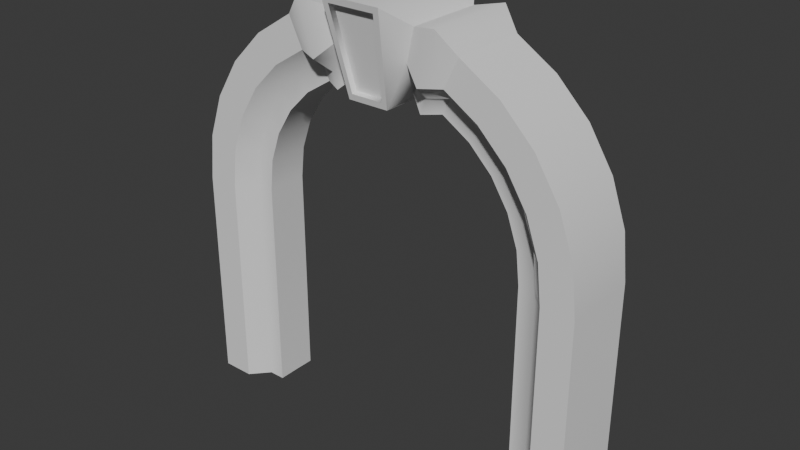 # Source: Arched_Tunnel_Entrance.blend  (saved by Blender 5.2.44; exported with 4.5.12 LTS)
import bpy
from mathutils import Matrix  # noqa: F401  (used for matrix-valued properties, if any)

bpy.ops.wm.read_factory_settings(use_empty=True)
scene = bpy.context.scene
scene.name = 'Scene'

# ---- collections
col_collection = bpy.data.collections.new('Collection'); scene.collection.children.link(col_collection)

# ---- world
world_world = bpy.data.worlds.new('World'); scene.world = world_world
world_world.use_nodes = True; world_world.node_tree.nodes.clear()
_N = world_world.node_tree.nodes; _L = world_world.node_tree.links
n0 = _N.new('ShaderNodeOutputWorld'); n0.name = 'World Output'; n0.location = (200, 100)
n1 = _N.new('ShaderNodeBackground'); n1.name = 'Background'; n1.location = (-200, 100)
n1.inputs[0].default_value = (0.05088, 0.05088, 0.05088, 1.0)
_L.new(n1.outputs[0], n0.inputs[0])
n0.is_active_output = True
world_world.color = (0.05088, 0.05088, 0.05088)
world_world.sun_shadow_jitter_overblur = 0.0

# ---- meshes
me_circle_005 = bpy.data.meshes.new('Circle.005')
me_circle_005.from_pydata([(-0.8168, -9.153e-08, -0.4648), (-0.7966, -9.065e-08, -0.2932), (-0.7362, -8.801e-08, -0.1205), (-0.6388, -8.376e-08, 0.03443), (-0.5094, -7.81e-08, 0.1638), (-0.3545, -7.133e-08, 0.2612), (-0.1818, -6.378e-08, 0.3216), (0.1819, -4.788e-08, 0.3216), (0.3546, -4.033e-08, 0.2612), (0.5096, -3.356e-08, 0.1638), (0.6389, -2.79e-08, 0.03443), (0.7363, -2.365e-08, -0.1205), (0.7967, -2.1e-08, -0.2932), (0.8172, -2.011e-08, -0.4751), (0.8172, -2.011e-08, -1.722), (-0.8171, -9.155e-08, -1.722), (-0.8171, -0.1204, -0.4751), (-0.7966, -0.1204, -0.2932), (-0.7362, -0.1204, -0.1205), (-0.6388, -0.1204, 0.03443), (-0.5094, -0.1204, 0.1638), (-0.3545, -0.1204, 0.2612), (-0.1818, -0.1204, 0.3216), (0.1819, -0.1204, 0.3216), (0.3546, -0.1204, 0.2612), (0.5096, -0.1204, 0.1638), (0.6389, -0.1204, 0.03443), (0.7363, -0.1204, -0.1205), (0.7967, -0.1204, -0.2932), (0.8172, -0.1204, -0.4751), (0.8172, -0.1204, -1.723), (-0.8171, -0.1204, -1.723), (-0.9107, -0.1204, -0.4733), (-0.8879, -0.1204, -0.2706), (-0.8205, -0.1204, -0.07812), (-0.712, -0.1204, 0.09457), (-0.5678, -0.1204, 0.2388), (-0.3951, -0.1204, 0.3473), (-0.2026, -0.1204, 0.4146), (0.2027, -0.1204, 0.4146), (0.3952, -0.1204, 0.3473), (0.5679, -0.1204, 0.2388), (0.7121, -0.1204, 0.09457), (0.8206, -0.1204, -0.07812), (0.888, -0.1204, -0.2706), (0.9108, -0.1204, -0.4733), (0.9108, -0.1204, -1.723), (-0.9107, -0.1204, -1.723), (-1.002, -0.2215, -0.4732), (-0.9772, -0.2215, -0.2502), (-0.9031, -0.2215, -0.0383), (-0.7836, -0.2215, 0.1518), (-0.6249, -0.2215, 0.3105), (-0.4349, -0.2215, 0.4299), (-0.223, -0.2215, 0.504), (0.2231, -0.2215, 0.504), (0.435, -0.2215, 0.4299), (0.625, -0.2215, 0.3105), (0.7837, -0.2215, 0.1518), (0.9032, -0.2215, -0.0383), (0.9773, -0.2215, -0.2502), (1.002, -0.2215, -0.4732), (1.002, -0.2215, -1.723), (-1.002, -0.2215, -1.723), (-1.185, -0.2215, -0.473), (-1.156, -0.2215, -0.2092), (-1.068, -0.2215, 0.04128), (-0.9266, -0.2215, 0.266), (-0.739, -0.2215, 0.4537), (-0.5142, -0.2215, 0.5949), (-0.2637, -0.2215, 0.6826), (0.2638, -0.2215, 0.6826), (0.5143, -0.2215, 0.5949), (0.7391, -0.2215, 0.4537), (0.9267, -0.2215, 0.266), (1.068, -0.2215, 0.04128), (1.156, -0.2215, -0.2092), (1.185, -0.2215, -0.473), (1.185, -0.2215, -1.723), (-1.185, -0.2215, -1.723), (-1.185, -1.076e-07, -0.473), (-1.156, -1.063e-07, -0.2092), (-1.068, -1.025e-07, 0.04128), (-0.9266, -9.634e-08, 0.266), (-0.739, -8.813e-08, 0.4537), (-0.5142, -7.831e-08, 0.5949), (-0.2637, -6.736e-08, 0.6826), (0.2638, -4.43e-08, 0.6826), (0.5143, -3.335e-08, 0.5949), (0.7391, -2.353e-08, 0.4537), (0.9267, -1.532e-08, 0.266), (1.068, -9.149e-09, 0.04128), (1.156, -5.317e-09, -0.2092), (1.185, -4.018e-09, -0.473), (1.185, -4.018e-09, -1.723), (-1.185, -1.076e-07, -1.723), (-0.1172, -6.095e-08, 0.2549), (0.1173, -5.07e-08, 0.2549), (-0.1172, -0.2343, 0.2549), (0.1173, -0.2343, 0.2549), (-0.17, -0.3545, 0.7795), (0.1701, -0.3545, 0.7795), (-0.17, -6.326e-08, 0.7795), (0.1701, -4.839e-08, 0.7795), (-0.2589, -0.165, 0.2495), (0.259, -0.165, 0.2495), (0.2592, -4.45e-08, 0.2504), (-0.2885, -0.165, 0.3356), (0.2886, -0.165, 0.3356), (-0.2591, -6.716e-08, 0.2504), (-0.3176, -0.2661, 0.4182), (0.3177, -0.2661, 0.4182), (-0.4155, -0.2661, 0.7112), (0.4119, -0.2661, 0.7112), (-0.4165, -7.404e-08, 0.7126), (0.4129, -3.778e-08, 0.7126), (-0.09215, -0.2424, 0.2901), (0.09225, -0.2424, 0.2901), (-0.1337, -0.3464, 0.7443), (0.1338, -0.3464, 0.7443), (-0.09215, -0.2106, 0.2974), (0.09225, -0.2106, 0.2974), (-0.1337, -0.3146, 0.7516), (0.1338, -0.3146, 0.7516), (-0.8171, 0.1204, -0.4751), (-0.7966, 0.1204, -0.2932), (-0.7362, 0.1204, -0.1205), (-0.6388, 0.1204, 0.03443), (-0.5094, 0.1204, 0.1638), (-0.3545, 0.1204, 0.2612), (-0.1818, 0.1204, 0.3216), (0.1819, 0.1204, 0.3216), (0.3546, 0.1204, 0.2612), (0.5096, 0.1204, 0.1638), (0.6389, 0.1204, 0.03443), (0.7363, 0.1204, -0.1205), (0.7967, 0.1204, -0.2932), (0.8172, 0.1204, -0.4751), (0.8172, 0.1204, -1.723), (-0.8171, 0.1204, -1.723), (-0.9107, 0.1204, -0.4733), (-0.8879, 0.1204, -0.2706), (-0.8205, 0.1204, -0.07812), (-0.712, 0.1204, 0.09457), (-0.5678, 0.1204, 0.2388), (-0.3951, 0.1204, 0.3473), (-0.2026, 0.1204, 0.4146), (0.2027, 0.1204, 0.4146), (0.3952, 0.1204, 0.3473), (0.5679, 0.1204, 0.2388), (0.7121, 0.1204, 0.09457), (0.8206, 0.1204, -0.07812), (0.888, 0.1204, -0.2706), (0.9108, 0.1204, -0.4733), (0.9108, 0.1204, -1.723), (-0.9107, 0.1204, -1.723), (-1.002, 0.2215, -0.4732), (-0.9772, 0.2215, -0.2502), (-0.9031, 0.2215, -0.0383), (-0.7836, 0.2215, 0.1518), (-0.6249, 0.2215, 0.3105), (-0.4349, 0.2215, 0.4299), (-0.223, 0.2215, 0.504), (0.2231, 0.2215, 0.504), (0.435, 0.2215, 0.4299), (0.625, 0.2215, 0.3105), (0.7837, 0.2215, 0.1518), (0.9032, 0.2215, -0.0383), (0.9773, 0.2215, -0.2502), (1.002, 0.2215, -0.4732), (1.002, 0.2215, -1.723), (-1.002, 0.2215, -1.723), (-1.185, 0.2215, -0.473), (-1.156, 0.2215, -0.2092), (-1.068, 0.2215, 0.04128), (-0.9266, 0.2215, 0.266), (-0.739, 0.2215, 0.4537), (-0.5142, 0.2215, 0.5949), (-0.2637, 0.2215, 0.6826), (0.2638, 0.2215, 0.6826), (0.5143, 0.2215, 0.5949), (0.7391, 0.2215, 0.4537), (0.9267, 0.2215, 0.266), (1.068, 0.2215, 0.04128), (1.156, 0.2215, -0.2092), (1.185, 0.2215, -0.473), (1.185, 0.2215, -1.723), (-1.185, 0.2215, -1.723), (-0.1172, 0.2343, 0.2549), (0.1173, 0.2343, 0.2549), (-0.17, 0.3545, 0.7795), (0.1701, 0.3545, 0.7795), (-0.2589, 0.165, 0.2495), (0.259, 0.165, 0.2495), (-0.2885, 0.165, 0.3356), (0.2886, 0.165, 0.3356), (-0.3176, 0.2661, 0.4182), (0.3177, 0.2661, 0.4182), (-0.4155, 0.2661, 0.7112), (0.4119, 0.2661, 0.7112), (-0.09215, 0.2424, 0.2901), (0.09225, 0.2424, 0.2901), (-0.1337, 0.3464, 0.7443), (0.1338, 0.3464, 0.7443), (-0.09215, 0.2106, 0.2974), (0.09225, 0.2106, 0.2974), (-0.1337, 0.3146, 0.7516), (0.1338, 0.3146, 0.7516)], [], [(30, 46, 45, 29), (14, 30, 29, 13), (62, 61, 45, 46), (48, 63, 47, 32), (16, 32, 47, 31), (0, 16, 31, 15), (16, 17, 33, 32), (32, 33, 49, 48), (33, 34, 50, 49), (71, 87, 103, 101), (52, 36, 37, 53), (51, 35, 36, 52), (50, 34, 35, 51), (60, 44, 45, 61), (59, 43, 44, 60), (58, 42, 43, 59), (57, 41, 42, 58), (56, 40, 41, 57), (28, 29, 45, 44), (27, 28, 44, 43), (26, 27, 43, 42), (25, 26, 42, 41), (24, 25, 41, 40), (7, 106, 105, 23), (109, 6, 22, 104), (8, 9, 25, 24), (9, 10, 26, 25), (10, 11, 27, 26), (12, 13, 29, 28), (11, 12, 28, 27), (1, 17, 16, 0), (105, 106, 8, 24), (5, 21, 20, 4), (4, 20, 19, 3), (3, 19, 18, 2), (2, 18, 17, 1), (17, 18, 34, 33), (18, 19, 35, 34), (19, 20, 36, 35), (20, 21, 37, 36), (24, 40, 108, 105), (69, 112, 114, 85), (60, 61, 77, 76), (101, 55, 71), (48, 49, 65, 64), (61, 62, 78, 77), (49, 50, 66, 65), (63, 48, 64, 79), (56, 57, 73, 72), (50, 51, 67, 66), (57, 58, 74, 73), (51, 52, 68, 67), (58, 59, 75, 74), (52, 53, 69, 68), (59, 60, 76, 75), (74, 75, 91, 90), (68, 69, 85, 84), (75, 76, 92, 91), (113, 115, 87, 71), (77, 78, 94, 93), (76, 77, 93, 92), (79, 64, 80, 95), (64, 65, 81, 80), (72, 88, 115, 113), (65, 66, 82, 81), (72, 73, 89, 88), (66, 67, 83, 82), (73, 74, 90, 89), (67, 68, 84, 83), (23, 39, 55), (22, 54, 38), (97, 99, 98, 96), (101, 103, 102, 100), (101, 99, 55), (7, 23, 99, 97), (22, 6, 96, 98), (99, 101, 119, 117), (86, 70, 100, 102), (54, 100, 70), (99, 23, 55), (98, 100, 54), (22, 98, 54), (110, 107, 38, 54), (55, 39, 108, 111), (23, 105, 108, 39), (104, 22, 38, 107), (110, 54, 70, 112), (55, 111, 113, 71), (40, 56, 111, 108), (5, 109, 104, 21), (53, 37, 107, 110), (37, 21, 104, 107), (69, 53, 110, 112), (56, 72, 113, 111), (112, 70, 86, 114), (116, 117, 121, 120), (101, 100, 118, 119), (98, 99, 117, 116), (100, 98, 116, 118), (120, 121, 123, 122), (118, 116, 120, 122), (119, 118, 122, 123), (117, 119, 123, 121), (138, 137, 153, 154), (14, 13, 137, 138), (170, 154, 153, 169), (156, 140, 155, 171), (124, 139, 155, 140), (0, 15, 139, 124), (124, 140, 141, 125), (140, 156, 157, 141), (141, 157, 158, 142), (179, 191, 103, 87), (160, 161, 145, 144), (159, 160, 144, 143), (158, 159, 143, 142), (168, 169, 153, 152), (167, 168, 152, 151), (166, 167, 151, 150), (165, 166, 150, 149), (164, 165, 149, 148), (136, 152, 153, 137), (135, 151, 152, 136), (134, 150, 151, 135), (133, 149, 150, 134), (132, 148, 149, 133), (7, 131, 193, 106), (109, 192, 130, 6), (8, 132, 133, 9), (9, 133, 134, 10), (10, 134, 135, 11), (12, 136, 137, 13), (11, 135, 136, 12), (1, 0, 124, 125), (193, 132, 8, 106), (5, 4, 128, 129), (4, 3, 127, 128), (3, 2, 126, 127), (2, 1, 125, 126), (125, 141, 142, 126), (126, 142, 143, 127), (127, 143, 144, 128), (128, 144, 145, 129), (132, 193, 195, 148), (177, 85, 114, 198), (168, 184, 185, 169), (191, 179, 163), (156, 172, 173, 157), (169, 185, 186, 170), (157, 173, 174, 158), (171, 187, 172, 156), (164, 180, 181, 165), (158, 174, 175, 159), (165, 181, 182, 166), (159, 175, 176, 160), (166, 182, 183, 167), (160, 176, 177, 161), (167, 183, 184, 168), (182, 90, 91, 183), (176, 84, 85, 177), (183, 91, 92, 184), (199, 179, 87, 115), (185, 93, 94, 186), (184, 92, 93, 185), (187, 95, 80, 172), (172, 80, 81, 173), (180, 199, 115, 88), (173, 81, 82, 174), (180, 88, 89, 181), (174, 82, 83, 175), (181, 89, 90, 182), (175, 83, 84, 176), (131, 163, 147), (130, 146, 162), (97, 96, 188, 189), (191, 190, 102, 103), (191, 163, 189), (7, 97, 189, 131), (130, 188, 96, 6), (189, 201, 203, 191), (86, 102, 190, 178), (162, 178, 190), (189, 163, 131), (188, 162, 190), (130, 162, 188), (196, 162, 146, 194), (163, 197, 195, 147), (131, 147, 195, 193), (192, 194, 146, 130), (196, 198, 178, 162), (163, 179, 199, 197), (148, 195, 197, 164), (5, 129, 192, 109), (161, 196, 194, 145), (145, 194, 192, 129), (177, 198, 196, 161), (164, 197, 199, 180), (198, 114, 86, 178), (200, 204, 205, 201), (191, 203, 202, 190), (188, 200, 201, 189), (190, 202, 200, 188), (204, 206, 207, 205), (202, 206, 204, 200), (203, 207, 206, 202), (201, 205, 207, 203)])
me_circle_005.polygons.foreach_set('use_smooth', [True] * 206)
_k = set([(0, 1), (0, 15), (1, 2), (2, 3), (3, 4), (4, 5), (5, 21), (5, 109), (5, 129), (6, 96), (6, 109), (7, 97), (7, 106), (8, 9), (8, 24), (8, 106), (8, 132), (9, 10), (10, 11), (11, 12), (12, 13), (13, 14), (16, 17), (16, 31), (17, 18), (18, 19), (19, 20), (20, 21), (21, 37), (21, 104), (22, 38), (22, 104), (23, 39), (23, 105), (24, 25), (24, 40), (24, 105), (25, 26), (26, 27), (27, 28), (28, 29), (29, 30), (37, 53), (38, 54), (39, 55), (40, 56), (48, 49), (48, 63), (49, 50), (50, 51), (51, 52), (52, 53), (53, 69), (53, 110), (54, 70), (54, 110), (55, 71), (55, 111), (56, 57), (56, 72), (56, 111), (57, 58), (58, 59), (59, 60), (60, 61), (61, 62), (64, 65), (64, 79), (65, 66), (66, 67), (67, 68), (68, 69), (69, 85), (69, 112), (70, 86), (70, 100), (70, 112), (71, 87), (71, 101), (71, 113), (72, 73), (72, 88), (72, 113), (73, 74), (74, 75), (75, 76), (76, 77), (77, 78), (80, 81), (80, 95), (81, 82), (82, 83), (83, 84), (84, 85), (85, 114), (85, 177), (86, 102), (86, 114), (86, 178), (87, 103), (87, 115), (87, 179), (88, 89), (88, 115), (88, 180), (89, 90), (90, 91), (91, 92), (92, 93), (93, 94), (96, 97), (96, 98), (96, 188), (97, 99), (97, 189), (98, 99), (98, 100), (99, 101), (100, 101), (102, 103), (116, 117), (116, 118), (117, 119), (118, 119), (120, 121), (120, 122), (121, 123), (122, 123), (124, 125), (124, 139), (125, 126), (126, 127), (127, 128), (128, 129), (129, 145), (129, 192), (130, 146), (130, 192), (131, 147), (131, 193), (132, 133), (132, 148), (132, 193), (133, 134), (134, 135), (135, 136), (136, 137), (137, 138), (145, 161), (146, 162), (147, 163), (148, 164), (156, 157), (156, 171), (157, 158), (158, 159), (159, 160), (160, 161), (161, 177), (161, 196), (162, 178), (162, 196), (163, 179), (163, 197), (164, 165), (164, 180), (164, 197), (165, 166), (166, 167), (167, 168), (168, 169), (169, 170), (172, 173), (172, 187), (173, 174), (174, 175), (175, 176), (176, 177), (177, 198), (178, 190), (178, 198), (179, 191), (179, 199), (180, 181), (180, 199), (181, 182), (182, 183), (183, 184), (184, 185), (185, 186), (188, 189), (188, 190), (189, 191), (190, 191), (200, 201), (200, 202), (201, 203), (202, 203), (204, 205), (204, 206), (205, 207), (206, 207)])
me_circle_005.attributes.new('sharp_edge', 'BOOLEAN', 'EDGE').data.foreach_set('value', [ (min(e.vertices), max(e.vertices)) in _k for e in me_circle_005.edges])
_uv = me_circle_005.uv_layers.new(name='UVMap')
_uv.uv.foreach_set('vector', [0.7488, 0.2789, 0.7734, 0.279, 0.7717, 0.6071, 0.7472, 0.6065, 0.604, 0.01722, 0.6331, 0.0171, 0.6331, 0.3446, 0.604, 0.3446, 0.843, 0.2803, 0.844, 0.6084, 0.8082, 0.6084, 0.8072, 0.2804, 0.168, 0.6102, 0.1679, 0.2822, 0.2038, 0.2822, 0.2038, 0.6102, 0.2657, 0.6068, 0.2411, 0.6074, 0.2404, 0.2794, 0.2649, 0.2793, 0.4052, 0.3464, 0.3763, 0.3437, 0.3762, 0.01615, 0.4054, 0.01627, 0.2657, 0.6068, 0.2711, 0.6545, 0.2472, 0.6605, 0.2411, 0.6074, 0.2038, 0.6102, 0.2078, 0.6636, 0.1724, 0.669, 0.168, 0.6102, 0.2078, 0.6636, 0.2198, 0.7158, 0.1856, 0.7264, 0.1724, 0.669, 0.5891, 0.932, 0.5891, 0.9877, 0.5537, 0.987, 0.5537, 0.8971, 0.2369, 0.8321, 0.2664, 0.8118, 0.3, 0.8535, 0.2738, 0.878, 0.2073, 0.7812, 0.2395, 0.7656, 0.2664, 0.8118, 0.2369, 0.8321, 0.1856, 0.7264, 0.2198, 0.7158, 0.2395, 0.7656, 0.2073, 0.7812, 0.8398, 0.6671, 0.8043, 0.6618, 0.8082, 0.6084, 0.844, 0.6084, 0.8267, 0.7246, 0.7925, 0.714, 0.8043, 0.6618, 0.8398, 0.6671, 0.8053, 0.7794, 0.773, 0.7639, 0.7925, 0.714, 0.8267, 0.7246, 0.7758, 0.8305, 0.7462, 0.8102, 0.773, 0.7639, 0.8053, 0.7794, 0.739, 0.8765, 0.7128, 0.8521, 0.7462, 0.8102, 0.7758, 0.8305, 0.7415, 0.6542, 0.7472, 0.6065, 0.7717, 0.6071, 0.7655, 0.6602, 0.7254, 0.6994, 0.7415, 0.6542, 0.7655, 0.6602, 0.7475, 0.7107, 0.6997, 0.74, 0.7254, 0.6994, 0.7475, 0.7107, 0.7188, 0.7559, 0.6656, 0.7738, 0.6997, 0.74, 0.7188, 0.7559, 0.6808, 0.7935, 0.6248, 0.7991, 0.6656, 0.7738, 0.6808, 0.7935, 0.6353, 0.8218, 0.5242, 0.2421, 0.5518, 0.242, 0.5518, 0.2011, 0.5241, 0.2129, 0.4608, 0.2416, 0.4884, 0.2417, 0.4885, 0.2125, 0.4608, 0.2008, 0.604, 0.5848, 0.604, 0.5368, 0.6331, 0.5368, 0.6331, 0.5848, 0.604, 0.5368, 0.604, 0.4887, 0.6331, 0.4887, 0.6331, 0.5368, 0.604, 0.4887, 0.604, 0.4407, 0.6331, 0.4407, 0.6331, 0.4887, 0.604, 0.3927, 0.604, 0.3446, 0.6331, 0.3446, 0.6331, 0.3927, 0.604, 0.4407, 0.604, 0.3927, 0.6331, 0.3927, 0.6331, 0.4407, 0.4055, 0.3917, 0.3763, 0.3917, 0.3763, 0.3437, 0.4052, 0.3464, 0.5518, 0.2011, 0.5518, 0.242, 0.577, 0.2421, 0.5771, 0.2129, 0.4055, 0.5839, 0.3763, 0.5839, 0.3763, 0.5358, 0.4055, 0.5358, 0.4055, 0.5358, 0.3763, 0.5358, 0.3763, 0.4878, 0.4055, 0.4878, 0.4055, 0.4878, 0.3763, 0.4878, 0.3763, 0.4398, 0.4055, 0.4398, 0.4055, 0.4398, 0.3763, 0.4398, 0.3763, 0.3917, 0.4055, 0.3917, 0.2711, 0.6545, 0.2871, 0.6999, 0.265, 0.711, 0.2472, 0.6605, 0.2871, 0.6999, 0.3128, 0.7405, 0.2936, 0.7563, 0.265, 0.711, 0.3128, 0.7405, 0.3468, 0.7744, 0.3315, 0.7941, 0.2936, 0.7563, 0.3468, 0.7744, 0.3875, 0.7998, 0.3769, 0.8224, 0.3315, 0.7941, 0.5776, 0.2702, 0.5799, 0.2951, 0.552, 0.2829, 0.5521, 0.259, 0.3484, 0.9318, 0.3885, 0.9203, 0.3882, 0.9877, 0.3481, 0.9875, 0.9282, 0.6704, 0.9344, 0.6118, 0.9824, 0.6115, 0.9751, 0.6808, 0.5642, 0.8838, 0.5915, 0.8071, 0.6036, 0.8536, 0.07175, 0.6083, 0.07805, 0.6669, 0.03119, 0.6774, 0.02374, 0.6081, 0.9344, 0.6118, 0.9321, 0.2837, 0.9802, 0.2835, 0.9824, 0.6115, 0.07805, 0.6669, 0.09723, 0.7226, 0.05386, 0.7433, 0.03119, 0.6774, 0.07341, 0.2803, 0.07175, 0.6083, 0.02374, 0.6081, 0.0254, 0.28, 0.7871, 0.8498, 0.8367, 0.8182, 0.8669, 0.8555, 0.8082, 0.893, 0.09723, 0.7226, 0.1283, 0.7726, 0.09063, 0.8024, 0.05386, 0.7433, 0.8367, 0.8182, 0.8781, 0.7762, 0.9159, 0.8059, 0.8669, 0.8555, 0.1283, 0.7726, 0.1698, 0.8145, 0.1396, 0.852, 0.09063, 0.8024, 0.8781, 0.7762, 0.9091, 0.7261, 0.9525, 0.7467, 0.9159, 0.8059, 0.1698, 0.8145, 0.2195, 0.8461, 0.1984, 0.8893, 0.1396, 0.852, 0.9091, 0.7261, 0.9282, 0.6704, 0.9751, 0.6808, 0.9525, 0.7467, 0.6498, 0.5528, 0.6493, 0.4832, 0.705, 0.4828, 0.7055, 0.5525, 0.3603, 0.624, 0.3599, 0.6937, 0.3042, 0.6933, 0.3046, 0.6237, 0.6493, 0.4832, 0.6489, 0.4135, 0.7046, 0.4131, 0.705, 0.4828, 0.6287, 0.9203, 0.6291, 0.9877, 0.5891, 0.9877, 0.5891, 0.932, 0.6484, 0.3438, 0.6463, 0.01581, 0.702, 0.01545, 0.7041, 0.3435, 0.6489, 0.4135, 0.6484, 0.3438, 0.7041, 0.3435, 0.7046, 0.4131, 0.3643, 0.01726, 0.3622, 0.3453, 0.3065, 0.345, 0.3086, 0.01689, 0.3622, 0.3453, 0.3617, 0.415, 0.306, 0.4147, 0.3065, 0.345, 0.6695, 0.9318, 0.6698, 0.9875, 0.6291, 0.9877, 0.6287, 0.9203, 0.3617, 0.415, 0.3612, 0.4847, 0.3055, 0.4843, 0.306, 0.4147, 0.6507, 0.6922, 0.6502, 0.6225, 0.7059, 0.6221, 0.7064, 0.6918, 0.3612, 0.4847, 0.3608, 0.5544, 0.3051, 0.554, 0.3055, 0.4843, 0.6502, 0.6225, 0.6498, 0.5528, 0.7055, 0.5525, 0.7059, 0.6221, 0.3608, 0.5544, 0.3603, 0.624, 0.3046, 0.6237, 0.3051, 0.554, 0.6002, 0.7519, 0.6085, 0.7755, 0.5915, 0.8071, 0.4201, 0.7526, 0.4298, 0.8076, 0.4122, 0.7764, 0.4737, 0.1784, 0.4737, 0.1201, 0.5352, 0.1201, 0.5352, 0.1784, 0.5537, 0.8971, 0.5537, 0.987, 0.4645, 0.987, 0.4645, 0.8971, 0.5642, 0.8838, 0.5629, 0.7419, 0.5915, 0.8071, 0.6268, 0.74, 0.6002, 0.7519, 0.5629, 0.7419, 0.6162, 0.7181, 0.4201, 0.7526, 0.3932, 0.7412, 0.4035, 0.719, 0.4571, 0.7419, 0.5413, 0.7402, 0.5544, 0.8815, 0.5449, 0.872, 0.5347, 0.7496, 0.4291, 0.9877, 0.4291, 0.932, 0.4645, 0.8971, 0.4645, 0.987, 0.4298, 0.8076, 0.4584, 0.8839, 0.4185, 0.8543, 0.5629, 0.7419, 0.6002, 0.7519, 0.5915, 0.8071, 0.4571, 0.7419, 0.4584, 0.8839, 0.4298, 0.8076, 0.4201, 0.7526, 0.4571, 0.7419, 0.4298, 0.8076, 0.4588, 0.3391, 0.4588, 0.3039, 0.4916, 0.303, 0.4943, 0.3388, 0.5155, 0.3393, 0.5182, 0.3036, 0.551, 0.3045, 0.551, 0.3396, 0.5241, 0.2702, 0.5521, 0.259, 0.552, 0.2829, 0.5215, 0.2951, 0.4597, 0.2588, 0.4876, 0.27, 0.4903, 0.2949, 0.4598, 0.2827, 0.459, 0.3516, 0.4919, 0.3649, 0.4967, 0.4127, 0.4596, 0.4327, 0.5178, 0.365, 0.5505, 0.3512, 0.5504, 0.4319, 0.5138, 0.4129, 0.5815, 0.3036, 0.5841, 0.3393, 0.551, 0.3396, 0.551, 0.3045, 0.4356, 0.2417, 0.4608, 0.2416, 0.4608, 0.2008, 0.4355, 0.2125, 0.4257, 0.3388, 0.4283, 0.303, 0.4588, 0.3039, 0.4588, 0.3391, 0.4318, 0.2949, 0.4342, 0.27, 0.4597, 0.2588, 0.4598, 0.2827, 0.4232, 0.4123, 0.4285, 0.3645, 0.459, 0.3516, 0.4596, 0.4327, 0.5812, 0.3635, 0.5873, 0.4112, 0.5504, 0.4319, 0.5505, 0.3512, 0.3885, 0.9203, 0.4291, 0.932, 0.4291, 0.9877, 0.3882, 0.9877, 0.5339, 0.6059, 0.4875, 0.6064, 0.4835, 0.6017, 0.5379, 0.6014, 0.5544, 0.8815, 0.4651, 0.881, 0.4747, 0.8716, 0.5449, 0.872, 0.4798, 0.7398, 0.5413, 0.7402, 0.5347, 0.7496, 0.4863, 0.7494, 0.4651, 0.881, 0.4798, 0.7398, 0.4863, 0.7494, 0.4747, 0.8716, 0.4829, 0.4491, 0.5373, 0.4488, 0.5503, 0.5861, 0.4721, 0.5853, 0.5451, 0.7254, 0.5339, 0.6059, 0.5379, 0.6014, 0.5491, 0.7294, 0.4762, 0.7245, 0.5451, 0.7254, 0.5491, 0.7294, 0.4717, 0.7292, 0.4875, 0.6064, 0.4762, 0.7245, 0.4717, 0.7292, 0.4835, 0.6017, 0.7488, 0.2789, 0.7472, 0.6065, 0.7717, 0.6071, 0.7734, 0.279, 0.604, 0.01722, 0.604, 0.3446, 0.6331, 0.3446, 0.6331, 0.0171, 0.843, 0.2803, 0.8072, 0.2804, 0.8082, 0.6084, 0.844, 0.6084, 0.168, 0.6102, 0.2038, 0.6102, 0.2038, 0.2822, 0.1679, 0.2822, 0.2657, 0.6068, 0.2649, 0.2793, 0.2404, 0.2794, 0.2411, 0.6074, 0.4052, 0.3464, 0.4054, 0.01627, 0.3762, 0.01615, 0.3763, 0.3437, 0.2657, 0.6068, 0.2411, 0.6074, 0.2472, 0.6605, 0.2711, 0.6545, 0.2038, 0.6102, 0.168, 0.6102, 0.1724, 0.669, 0.2078, 0.6636, 0.2078, 0.6636, 0.1724, 0.669, 0.1856, 0.7264, 0.2198, 0.7158, 0.5891, 0.932, 0.5537, 0.8971, 0.5537, 0.987, 0.5891, 0.9877, 0.2369, 0.8321, 0.2738, 0.878, 0.3, 0.8535, 0.2664, 0.8118, 0.2073, 0.7812, 0.2369, 0.8321, 0.2664, 0.8118, 0.2395, 0.7656, 0.1856, 0.7264, 0.2073, 0.7812, 0.2395, 0.7656, 0.2198, 0.7158, 0.8398, 0.6671, 0.844, 0.6084, 0.8082, 0.6084, 0.8043, 0.6618, 0.8267, 0.7246, 0.8398, 0.6671, 0.8043, 0.6618, 0.7925, 0.714, 0.8053, 0.7794, 0.8267, 0.7246, 0.7925, 0.714, 0.773, 0.7639, 0.7758, 0.8305, 0.8053, 0.7794, 0.773, 0.7639, 0.7462, 0.8102, 0.739, 0.8765, 0.7758, 0.8305, 0.7462, 0.8102, 0.7128, 0.8521, 0.7415, 0.6542, 0.7655, 0.6602, 0.7717, 0.6071, 0.7472, 0.6065, 0.7254, 0.6994, 0.7475, 0.7107, 0.7655, 0.6602, 0.7415, 0.6542, 0.6997, 0.74, 0.7188, 0.7559, 0.7475, 0.7107, 0.7254, 0.6994, 0.6656, 0.7738, 0.6808, 0.7935, 0.7188, 0.7559, 0.6997, 0.74, 0.6248, 0.7991, 0.6353, 0.8218, 0.6808, 0.7935, 0.6656, 0.7738, 0.5242, 0.2421, 0.5241, 0.2129, 0.5518, 0.2011, 0.5518, 0.242, 0.4608, 0.2416, 0.4608, 0.2008, 0.4885, 0.2125, 0.4884, 0.2417, 0.604, 0.5848, 0.6331, 0.5848, 0.6331, 0.5368, 0.604, 0.5368, 0.604, 0.5368, 0.6331, 0.5368, 0.6331, 0.4887, 0.604, 0.4887, 0.604, 0.4887, 0.6331, 0.4887, 0.6331, 0.4407, 0.604, 0.4407, 0.604, 0.3927, 0.6331, 0.3927, 0.6331, 0.3446, 0.604, 0.3446, 0.604, 0.4407, 0.6331, 0.4407, 0.6331, 0.3927, 0.604, 0.3927, 0.4055, 0.3917, 0.4052, 0.3464, 0.3763, 0.3437, 0.3763, 0.3917, 0.5518, 0.2011, 0.5771, 0.2129, 0.577, 0.2421, 0.5518, 0.242, 0.4055, 0.5839, 0.4055, 0.5358, 0.3763, 0.5358, 0.3763, 0.5839, 0.4055, 0.5358, 0.4055, 0.4878, 0.3763, 0.4878, 0.3763, 0.5358, 0.4055, 0.4878, 0.4055, 0.4398, 0.3763, 0.4398, 0.3763, 0.4878, 0.4055, 0.4398, 0.4055, 0.3917, 0.3763, 0.3917, 0.3763, 0.4398, 0.2711, 0.6545, 0.2472, 0.6605, 0.265, 0.711, 0.2871, 0.6999, 0.2871, 0.6999, 0.265, 0.711, 0.2936, 0.7563, 0.3128, 0.7405, 0.3128, 0.7405, 0.2936, 0.7563, 0.3315, 0.7941, 0.3468, 0.7744, 0.3468, 0.7744, 0.3315, 0.7941, 0.3769, 0.8224, 0.3875, 0.7998, 0.5776, 0.2702, 0.5521, 0.259, 0.552, 0.2829, 0.5799, 0.2951, 0.3484, 0.9318, 0.3481, 0.9875, 0.3882, 0.9877, 0.3885, 0.9203, 0.9282, 0.6704, 0.9751, 0.6808, 0.9824, 0.6115, 0.9344, 0.6118, 0.5642, 0.8838, 0.6036, 0.8536, 0.5915, 0.8071, 0.07175, 0.6083, 0.02374, 0.6081, 0.03119, 0.6774, 0.07805, 0.6669, 0.9344, 0.6118, 0.9824, 0.6115, 0.9802, 0.2835, 0.9321, 0.2837, 0.07805, 0.6669, 0.03119, 0.6774, 0.05386, 0.7433, 0.09723, 0.7226, 0.07341, 0.2803, 0.0254, 0.28, 0.02374, 0.6081, 0.07175, 0.6083, 0.7871, 0.8498, 0.8082, 0.893, 0.8669, 0.8555, 0.8367, 0.8182, 0.09723, 0.7226, 0.05386, 0.7433, 0.09063, 0.8024, 0.1283, 0.7726, 0.8367, 0.8182, 0.8669, 0.8555, 0.9159, 0.8059, 0.8781, 0.7762, 0.1283, 0.7726, 0.09063, 0.8024, 0.1396, 0.852, 0.1698, 0.8145, 0.8781, 0.7762, 0.9159, 0.8059, 0.9525, 0.7467, 0.9091, 0.7261, 0.1698, 0.8145, 0.1396, 0.852, 0.1984, 0.8893, 0.2195, 0.8461, 0.9091, 0.7261, 0.9525, 0.7467, 0.9751, 0.6808, 0.9282, 0.6704, 0.6498, 0.5528, 0.7055, 0.5525, 0.705, 0.4828, 0.6493, 0.4832, 0.3603, 0.624, 0.3046, 0.6237, 0.3042, 0.6933, 0.3599, 0.6937, 0.6493, 0.4832, 0.705, 0.4828, 0.7046, 0.4131, 0.6489, 0.4135, 0.6287, 0.9203, 0.5891, 0.932, 0.5891, 0.9877, 0.6291, 0.9877, 0.6484, 0.3438, 0.7041, 0.3435, 0.702, 0.01545, 0.6463, 0.01581, 0.6489, 0.4135, 0.7046, 0.4131, 0.7041, 0.3435, 0.6484, 0.3438, 0.3643, 0.01726, 0.3086, 0.01689, 0.3065, 0.345, 0.3622, 0.3453, 0.3622, 0.3453, 0.3065, 0.345, 0.306, 0.4147, 0.3617, 0.415, 0.6695, 0.9318, 0.6287, 0.9203, 0.6291, 0.9877, 0.6698, 0.9875, 0.3617, 0.415, 0.306, 0.4147, 0.3055, 0.4843, 0.3612, 0.4847, 0.6507, 0.6922, 0.7064, 0.6918, 0.7059, 0.6221, 0.6502, 0.6225, 0.3612, 0.4847, 0.3055, 0.4843, 0.3051, 0.554, 0.3608, 0.5544, 0.6502, 0.6225, 0.7059, 0.6221, 0.7055, 0.5525, 0.6498, 0.5528, 0.3608, 0.5544, 0.3051, 0.554, 0.3046, 0.6237, 0.3603, 0.624, 0.6002, 0.7519, 0.5915, 0.8071, 0.6085, 0.7755, 0.4201, 0.7526, 0.4122, 0.7764, 0.4298, 0.8076, 0.4737, 0.1784, 0.5352, 0.1784, 0.5352, 0.1201, 0.4737, 0.1201, 0.5537, 0.8971, 0.4645, 0.8971, 0.4645, 0.987, 0.5537, 0.987, 0.5642, 0.8838, 0.5915, 0.8071, 0.5629, 0.7419, 0.6268, 0.74, 0.6162, 0.7181, 0.5629, 0.7419, 0.6002, 0.7519, 0.4201, 0.7526, 0.4571, 0.7419, 0.4035, 0.719, 0.3932, 0.7412, 0.5413, 0.7402, 0.5347, 0.7496, 0.5449, 0.872, 0.5544, 0.8815, 0.4291, 0.9877, 0.4645, 0.987, 0.4645, 0.8971, 0.4291, 0.932, 0.4298, 0.8076, 0.4185, 0.8543, 0.4584, 0.8839, 0.5629, 0.7419, 0.5915, 0.8071, 0.6002, 0.7519, 0.4571, 0.7419, 0.4298, 0.8076, 0.4584, 0.8839, 0.4201, 0.7526, 0.4298, 0.8076, 0.4571, 0.7419, 0.4588, 0.3391, 0.4943, 0.3388, 0.4916, 0.303, 0.4588, 0.3039, 0.5155, 0.3393, 0.551, 0.3396, 0.551, 0.3045, 0.5182, 0.3036, 0.5241, 0.2702, 0.5215, 0.2951, 0.552, 0.2829, 0.5521, 0.259, 0.4597, 0.2588, 0.4598, 0.2827, 0.4903, 0.2949, 0.4876, 0.27, 0.459, 0.3516, 0.4596, 0.4327, 0.4967, 0.4127, 0.4919, 0.3649, 0.5178, 0.365, 0.5138, 0.4129, 0.5504, 0.4319, 0.5505, 0.3512, 0.5815, 0.3036, 0.551, 0.3045, 0.551, 0.3396, 0.5841, 0.3393, 0.4356, 0.2417, 0.4355, 0.2125, 0.4608, 0.2008, 0.4608, 0.2416, 0.4257, 0.3388, 0.4588, 0.3391, 0.4588, 0.3039, 0.4283, 0.303, 0.4318, 0.2949, 0.4598, 0.2827, 0.4597, 0.2588, 0.4342, 0.27, 0.4232, 0.4123, 0.4596, 0.4327, 0.459, 0.3516, 0.4285, 0.3645, 0.5812, 0.3635, 0.5505, 0.3512, 0.5504, 0.4319, 0.5873, 0.4112, 0.3885, 0.9203, 0.3882, 0.9877, 0.4291, 0.9877, 0.4291, 0.932, 0.5339, 0.6059, 0.5379, 0.6014, 0.4835, 0.6017, 0.4875, 0.6064, 0.5544, 0.8815, 0.5449, 0.872, 0.4747, 0.8716, 0.4651, 0.881, 0.4798, 0.7398, 0.4863, 0.7494, 0.5347, 0.7496, 0.5413, 0.7402, 0.4651, 0.881, 0.4747, 0.8716, 0.4863, 0.7494, 0.4798, 0.7398, 0.4829, 0.4491, 0.4721, 0.5853, 0.5503, 0.5861, 0.5373, 0.4488, 0.5451, 0.7254, 0.5491, 0.7294, 0.5379, 0.6014, 0.5339, 0.6059, 0.4762, 0.7245, 0.4717, 0.7292, 0.5491, 0.7294, 0.5451, 0.7254, 0.4875, 0.6064, 0.4835, 0.6017, 0.4717, 0.7292, 0.4762, 0.7245])
me_circle_005.update()

# ---- objects
ob_arched_tunnel_entrance_col = bpy.data.objects.new('Arched_Tunnel_Entrance-col', me_circle_005)

# ---- transforms, parenting, visibility, modifiers, constraints
ob_arched_tunnel_entrance_col.location = (-0.1234, 5.043e-08, 1.723)

# ---- collection membership
col_collection.objects.link(ob_arched_tunnel_entrance_col)

# ---- scene / render settings (as saved in the file)
scene.frame_start = 1; scene.frame_end = 250; scene.frame_set(1)
scene.render.engine = 'BLENDER_EEVEE_NEXT'
scene.render.bake_bias = 0.0
scene.render.bake_samples = 0
scene.render.compositor_device = 'GPU'
scene.eevee.use_volume_custom_range = False
scene.eevee.fast_gi_thickness_near = 0.1
scene.eevee.fast_gi_thickness_far = 0.0
scene.eevee.ray_tracing_options.screen_trace_thickness = 0.1
bpy.context.view_layer.update()

# ---- added for rendering (the .blend has no active camera and no usable light): camera, sun
cam_auto = bpy.data.cameras.new('AutoCamera')
cam_auto.lens = 50.0
cam_auto.sensor_width = 36.0
cam_auto.clip_end = 1000.0
ob_auto_camera = bpy.data.objects.new('AutoCamera', cam_auto)
scene.collection.objects.link(ob_auto_camera)
ob_auto_camera.location = (3.13267, -3.90728, 3.85631)
ob_auto_camera.rotation_euler = (1.09748, -7.21219e-08, 0.694738)
scene.camera = ob_auto_camera
light_auto_sun = bpy.data.lights.new('AutoSun', 'SUN')
light_auto_sun.energy = 3.0
light_auto_sun.angle = 0.0523599
ob_auto_sun = bpy.data.objects.new('AutoSun', light_auto_sun)
scene.collection.objects.link(ob_auto_sun)
ob_auto_sun.rotation_euler = (0.872665, 0.174533, 0.523599)
bpy.context.view_layer.update()
